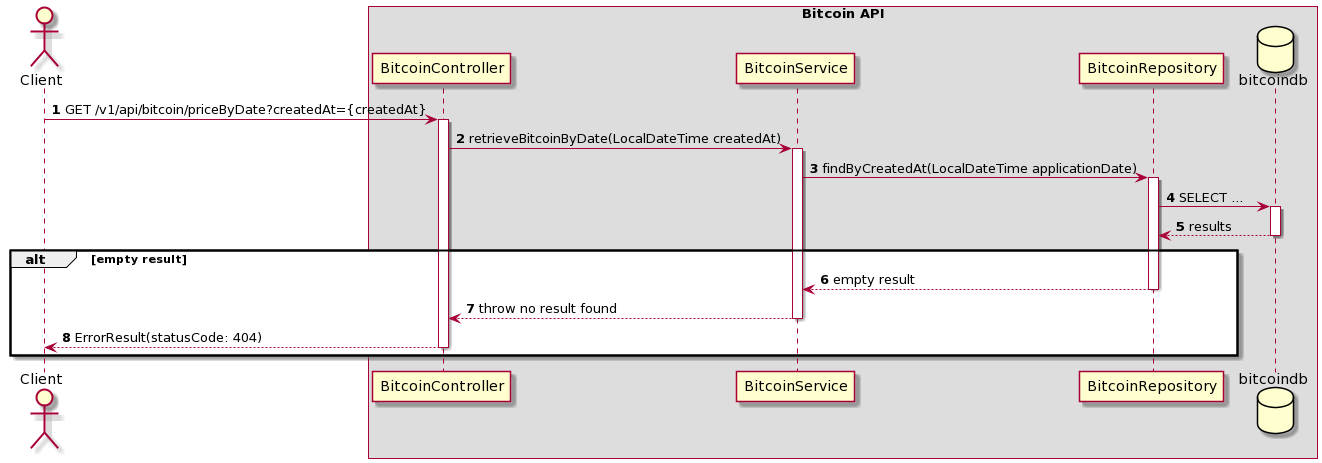

The diagram above was rendered by PlantUML. Its source (embedded in the PNG):
@startuml
autonumber

actor Client

box Bitcoin API
    participant BitcoinController
    participant BitcoinService
    participant BitcoinRepository
    database bitcoindb
end box

Client -> BitcoinController: GET /v1/api/bitcoin/priceByDate?createdAt={createdAt}
activate BitcoinController
    BitcoinController -> BitcoinService: retrieveBitcoinByDate(LocalDateTime createdAt)
    activate BitcoinService
        BitcoinService -> BitcoinRepository: findByCreatedAt(LocalDateTime applicationDate)
        activate BitcoinRepository
            BitcoinRepository -> bitcoindb: SELECT ...
                activate bitcoindb
                return results
alt empty result
        return empty result
    return throw no result found
return ErrorResult(statusCode: 404)
end
@enduml